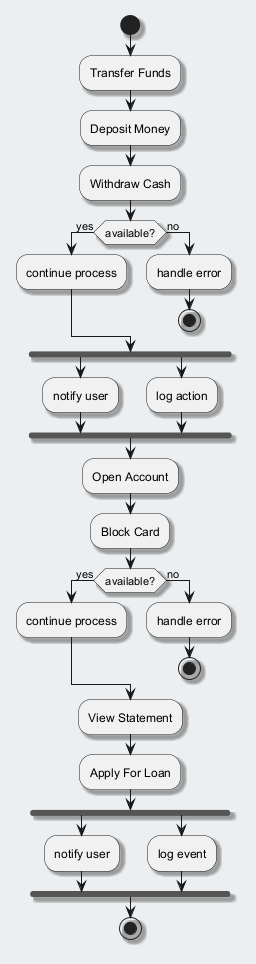

The diagram above was rendered by PlantUML. Its source (embedded in the PNG):
@startuml
skinparam backgroundColor #ECEFF1
skinparam classBackgroundColor #FFFFFF
skinparam classBorderColor #455A64
skinparam shadowing true
start
:Transfer Funds;
:Deposit Money;
:Withdraw Cash;
if (available?) then (yes)
:continue process;
else (no)
:handle error;
stop
endif
fork
:notify user;
fork again
:log action;
end fork
:Open Account;
:Block Card;
if (available?) then (yes)
:continue process;
else (no)
:handle error;
stop
endif
:View Statement;
:Apply For Loan;
fork
:notify user;
fork again
:log event;
end fork
stop
@enduml